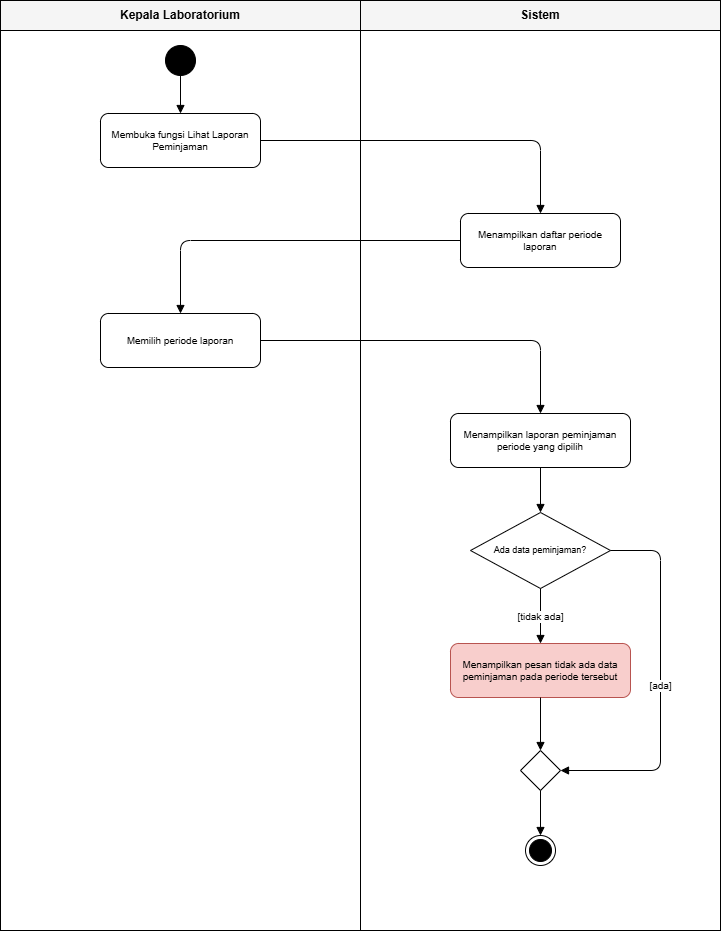

The diagram above was exported from draw.io. Its source (the exported page's mxGraphModel, read from the mxfile embedded in the PNG):
<mxGraphModel dx="922" dy="866" grid="1" gridSize="10" guides="1" tooltips="1" connect="1" arrows="1" fold="1" page="1" pageScale="1" pageWidth="850" pageHeight="1100" math="0" shadow="0">
  <root>
    <mxCell id="0" />
    <mxCell id="1" parent="0" />
    <mxCell id="n11" parent="1" style="whiteSpace=wrap;html=1;fillColor=#f5f5f5;fontStyle=1;" value="Kepala Laboratorium" vertex="1">
      <mxGeometry height="30" width="360" x="40" y="10" as="geometry" />
    </mxCell>
    <mxCell id="n12" parent="1" style="html=1;fillColor=none;" value="" vertex="1">
      <mxGeometry height="900" width="360" x="40" y="40" as="geometry" />
    </mxCell>
    <mxCell id="n13" parent="1" style="whiteSpace=wrap;html=1;fillColor=#f5f5f5;fontStyle=1;" value="Sistem" vertex="1">
      <mxGeometry height="30" width="360" x="400" y="10" as="geometry" />
    </mxCell>
    <mxCell id="n14" parent="1" style="html=1;fillColor=none;" value="" vertex="1">
      <mxGeometry height="900" width="360" x="400" y="40" as="geometry" />
    </mxCell>
    <mxCell id="n15" parent="1" style="ellipse;html=1;fillColor=#000000;" value="" vertex="1">
      <mxGeometry height="30" width="30" x="205" y="55" as="geometry" />
    </mxCell>
    <mxCell id="n16" parent="1" style="rounded=1;whiteSpace=wrap;html=1;fontSize=10;" value="Membuka fungsi Lihat Laporan Peminjaman" vertex="1">
      <mxGeometry height="54" width="160" x="140" y="123" as="geometry" />
    </mxCell>
    <mxCell id="n17" parent="1" style="rounded=1;whiteSpace=wrap;html=1;fontSize=10;" value="Menampilkan daftar periode laporan" vertex="1">
      <mxGeometry height="54" width="160" x="500" y="223" as="geometry" />
    </mxCell>
    <mxCell id="n18" parent="1" style="rounded=1;whiteSpace=wrap;html=1;fontSize=10;" value="Memilih periode laporan" vertex="1">
      <mxGeometry height="54" width="160" x="140" y="323" as="geometry" />
    </mxCell>
    <mxCell id="n19" parent="1" style="rounded=1;whiteSpace=wrap;html=1;fontSize=10;" value="Menampilkan laporan peminjaman periode yang dipilih" vertex="1">
      <mxGeometry height="54" width="180" x="490" y="423" as="geometry" />
    </mxCell>
    <mxCell id="n20" parent="1" style="rhombus;whiteSpace=wrap;html=1;fontSize=9;" value="Ada data peminjaman?" vertex="1">
      <mxGeometry height="76" width="140" x="510" y="522" as="geometry" />
    </mxCell>
    <mxCell id="n21" parent="1" style="rounded=1;whiteSpace=wrap;html=1;fontSize=10;fillColor=#f8cecc;strokeColor=#b85450;" value="Menampilkan pesan tidak ada data peminjaman pada periode tersebut" vertex="1">
      <mxGeometry height="54" width="180" x="490" y="653" as="geometry" />
    </mxCell>
    <mxCell id="n22" parent="1" style="rhombus;html=1;" value="" vertex="1">
      <mxGeometry height="40" width="40" x="560" y="760" as="geometry" />
    </mxCell>
    <mxCell id="n23" parent="1" style="shape=endState;html=1;fillColor=#000000;" value="" vertex="1">
      <mxGeometry height="30" width="30" x="565" y="845" as="geometry" />
    </mxCell>
    <mxCell id="e24" edge="1" parent="1" source="n15" style="edgeStyle=orthogonalEdgeStyle;html=1;endArrow=block;endFill=1;fontSize=10;exitX=0.5;exitY=1;entryX=0.5;entryY=0;" target="n16" value="">
      <mxGeometry relative="1" as="geometry" />
    </mxCell>
    <mxCell id="e25" edge="1" parent="1" source="n16" style="edgeStyle=orthogonalEdgeStyle;html=1;endArrow=block;endFill=1;fontSize=10;exitX=1;exitY=0.5;entryX=0.5;entryY=0;" target="n17" value="">
      <mxGeometry relative="1" as="geometry" />
    </mxCell>
    <mxCell id="e26" edge="1" parent="1" source="n17" style="edgeStyle=orthogonalEdgeStyle;html=1;endArrow=block;endFill=1;fontSize=10;exitX=0;exitY=0.5;entryX=0.5;entryY=0;" target="n18" value="">
      <mxGeometry relative="1" as="geometry" />
    </mxCell>
    <mxCell id="e27" edge="1" parent="1" source="n18" style="edgeStyle=orthogonalEdgeStyle;html=1;endArrow=block;endFill=1;fontSize=10;exitX=1;exitY=0.5;entryX=0.5;entryY=0;" target="n19" value="">
      <mxGeometry relative="1" as="geometry" />
    </mxCell>
    <mxCell id="e28" edge="1" parent="1" source="n19" style="edgeStyle=orthogonalEdgeStyle;html=1;endArrow=block;endFill=1;fontSize=10;exitX=0.5;exitY=1;entryX=0.5;entryY=0;" target="n20" value="">
      <mxGeometry relative="1" as="geometry" />
    </mxCell>
    <mxCell id="e29" edge="1" parent="1" source="n20" style="edgeStyle=orthogonalEdgeStyle;html=1;endArrow=block;endFill=1;fontSize=10;exitX=0.5;exitY=1;entryX=0.5;entryY=0;" target="n21" value="[tidak ada]">
      <mxGeometry relative="1" as="geometry" />
    </mxCell>
    <mxCell id="e30" edge="1" parent="1" source="n20" style="edgeStyle=orthogonalEdgeStyle;html=1;endArrow=block;endFill=1;fontSize=10;exitX=1;exitY=0.5;entryX=1;entryY=0.5;" target="n22" value="[ada]">
      <mxGeometry relative="1" as="geometry">
        <Array as="points">
          <mxPoint x="700" y="560" />
          <mxPoint x="700" y="780" />
        </Array>
      </mxGeometry>
    </mxCell>
    <mxCell id="e31" edge="1" parent="1" source="n21" style="edgeStyle=orthogonalEdgeStyle;html=1;endArrow=block;endFill=1;fontSize=10;exitX=0.5;exitY=1;entryX=0.5;entryY=0;" target="n22" value="">
      <mxGeometry relative="1" as="geometry" />
    </mxCell>
    <mxCell id="e32" edge="1" parent="1" source="n22" style="edgeStyle=orthogonalEdgeStyle;html=1;endArrow=block;endFill=1;fontSize=10;exitX=0.5;exitY=1;entryX=0.5;entryY=0;" target="n23" value="">
      <mxGeometry relative="1" as="geometry" />
    </mxCell>
  </root>
</mxGraphModel>